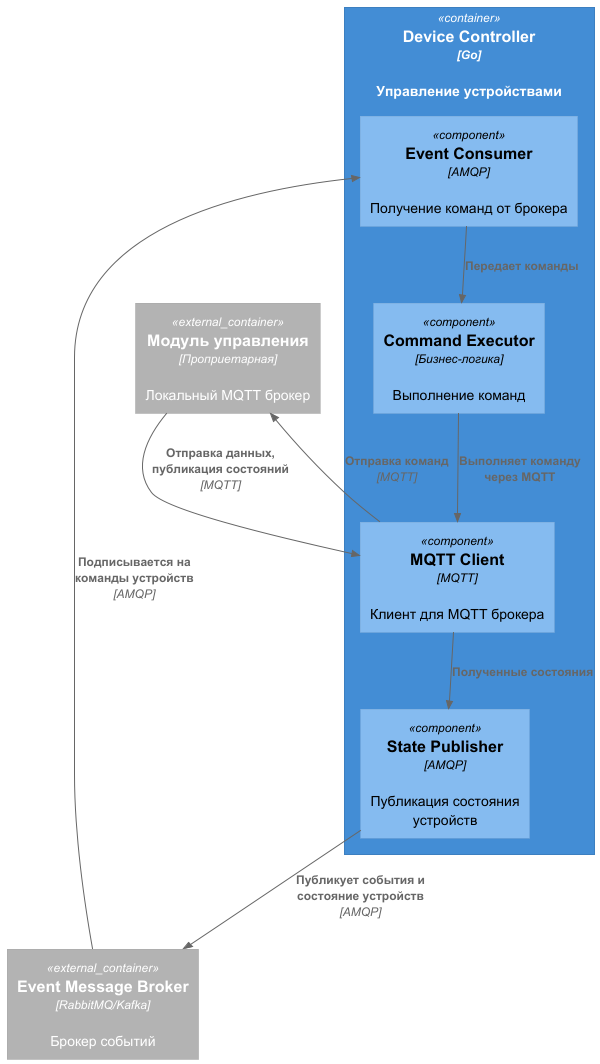

The diagram above was rendered by PlantUML. Its source (embedded in the PNG):
@startuml
!include https://raw.githubusercontent.com/plantuml-stdlib/C4-PlantUML/master/C4_Component.puml

Container(device_controller, "Device Controller", "Go", "Управление устройствами")

Container(device_controller, "Device Controller") {
    Component(event_consumer, "Event Consumer", "AMQP", "Получение команд от брокера")
    Component(command_executor, "Command Executor", "Бизнес-логика", "Выполнение команд")
    Component(mqtt_client, "MQTT Client", "MQTT", "Клиент для MQTT брокера")
    Component(state_publisher, "State Publisher", "AMQP", "Публикация состояния устройств")
}

Container_Ext(event_broker, "Event Message Broker", "RabbitMQ/Kafka", "Брокер событий")
Container_Ext(smart_module, "Модуль управления", "Проприетарная", "Локальный MQTT брокер")

Rel(event_broker, event_consumer, "Подписывается на команды устройств", "AMQP")
Rel(event_consumer, command_executor, "Передает команды", "")
Rel(command_executor, mqtt_client, "Выполняет команду через MQTT", "")
Rel(mqtt_client, smart_module, "Отправка команд", "MQTT")
Rel(smart_module, mqtt_client, "Отправка данных, публикация состояний", "MQTT")
Rel(mqtt_client, state_publisher, "Полученные состояния", "")
Rel(state_publisher, event_broker, "Публикует события и состояние устройств", "AMQP")
@enduml